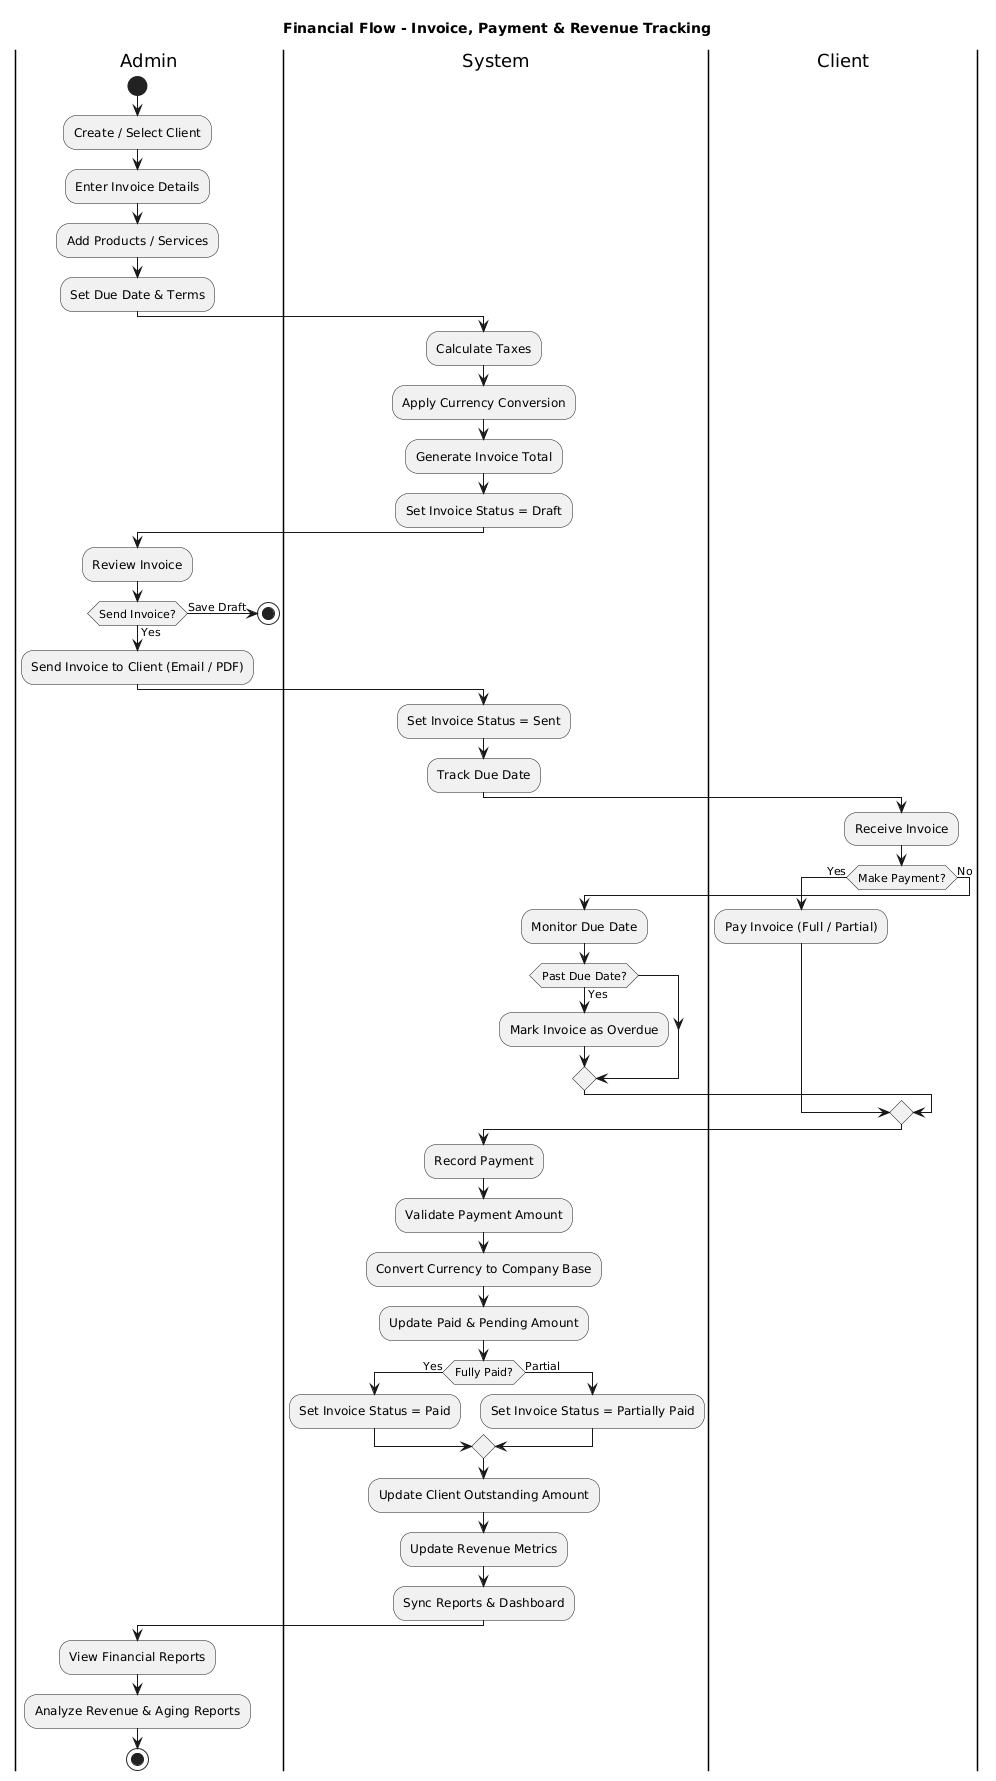

The diagram above was rendered by PlantUML. Its source (embedded in the PNG):
@startuml
title Financial Flow - Invoice, Payment & Revenue Tracking

|Admin|
start
:Create / Select Client;
:Enter Invoice Details;
:Add Products / Services;
:Set Due Date & Terms;

|System|
:Calculate Taxes;
:Apply Currency Conversion;
:Generate Invoice Total;
:Set Invoice Status = Draft;

|Admin|
:Review Invoice;
if (Send Invoice?) then (Yes)
  :Send Invoice to Client (Email / PDF);
else (Save Draft)
  stop
endif

|System|
:Set Invoice Status = Sent;
:Track Due Date;

|Client|
:Receive Invoice;
if (Make Payment?) then (Yes)
  :Pay Invoice (Full / Partial);
else (No)
  |System|
  :Monitor Due Date;
  if (Past Due Date?) then (Yes)
    :Mark Invoice as Overdue;
  endif
endif

|System|
:Record Payment;
:Validate Payment Amount;
:Convert Currency to Company Base;
:Update Paid & Pending Amount;

if (Fully Paid?) then (Yes)
  :Set Invoice Status = Paid;
else (Partial)
  :Set Invoice Status = Partially Paid;
endif

|System|
:Update Client Outstanding Amount;
:Update Revenue Metrics;
:Sync Reports & Dashboard;

|Admin|
:View Financial Reports;
:Analyze Revenue & Aging Reports;

stop
@enduml